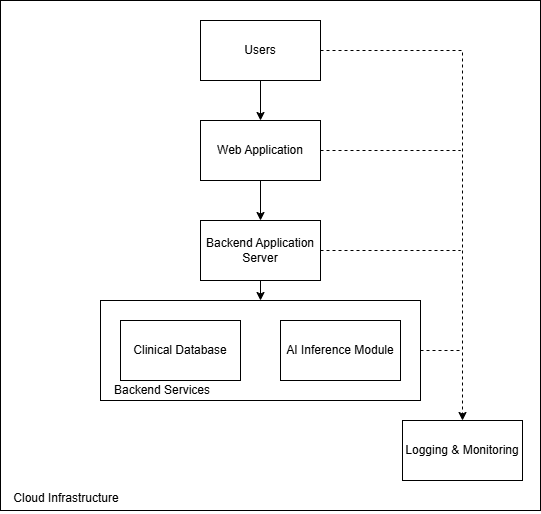

The diagram above was exported from draw.io. Its source (the exported page's mxGraphModel, read from the mxfile embedded in the PNG):
<mxGraphModel dx="1034" dy="598" grid="1" gridSize="10" guides="1" tooltips="1" connect="1" arrows="1" fold="1" page="1" pageScale="1" pageWidth="827" pageHeight="1169" math="0" shadow="0">
  <root>
    <mxCell id="0" />
    <mxCell id="1" parent="0" />
    <mxCell id="Ie1j3k763MpRUkoU4D0p-9" parent="1" style="rounded=0;whiteSpace=wrap;html=1;" value="" vertex="1">
      <mxGeometry height="510" width="540" x="150" y="10" as="geometry" />
    </mxCell>
    <mxCell id="Ie1j3k763MpRUkoU4D0p-23" parent="1" style="rounded=0;whiteSpace=wrap;html=1;" value="" vertex="1">
      <mxGeometry height="100" width="320" x="250" y="310" as="geometry" />
    </mxCell>
    <mxCell id="Ie1j3k763MpRUkoU4D0p-19" edge="1" parent="1" source="Ie1j3k763MpRUkoU4D0p-2" style="edgeStyle=orthogonalEdgeStyle;rounded=0;orthogonalLoop=1;jettySize=auto;html=1;entryX=0.5;entryY=0;entryDx=0;entryDy=0;dashed=1;" target="Ie1j3k763MpRUkoU4D0p-8">
      <mxGeometry relative="1" as="geometry" />
    </mxCell>
    <mxCell id="Ie1j3k763MpRUkoU4D0p-2" parent="1" style="rounded=0;whiteSpace=wrap;html=1;" value="Users" vertex="1">
      <mxGeometry height="60" width="120" x="350" y="30" as="geometry" />
    </mxCell>
    <mxCell id="Ie1j3k763MpRUkoU4D0p-21" edge="1" parent="1" source="Ie1j3k763MpRUkoU4D0p-3" style="edgeStyle=orthogonalEdgeStyle;rounded=0;orthogonalLoop=1;jettySize=auto;html=1;exitX=1;exitY=0.5;exitDx=0;exitDy=0;endArrow=none;endFill=0;dashed=1;">
      <mxGeometry relative="1" as="geometry">
        <mxPoint x="610" y="160" as="targetPoint" />
      </mxGeometry>
    </mxCell>
    <mxCell id="Ie1j3k763MpRUkoU4D0p-3" parent="1" style="rounded=0;whiteSpace=wrap;html=1;" value="Web Application" vertex="1">
      <mxGeometry height="60" width="120" x="350" y="130" as="geometry" />
    </mxCell>
    <mxCell id="Ie1j3k763MpRUkoU4D0p-4" parent="1" style="rounded=0;whiteSpace=wrap;html=1;" value="Backend Application Server" vertex="1">
      <mxGeometry height="60" width="120" x="350" y="230" as="geometry" />
    </mxCell>
    <mxCell id="Ie1j3k763MpRUkoU4D0p-7" connectable="0" parent="1" style="group" value="" vertex="1">
      <mxGeometry height="60" width="280" x="270" y="330" as="geometry" />
    </mxCell>
    <mxCell id="Ie1j3k763MpRUkoU4D0p-5" parent="Ie1j3k763MpRUkoU4D0p-7" style="rounded=0;whiteSpace=wrap;html=1;" value="Clinical Database" vertex="1">
      <mxGeometry height="60" width="120" as="geometry" />
    </mxCell>
    <mxCell id="Ie1j3k763MpRUkoU4D0p-6" parent="Ie1j3k763MpRUkoU4D0p-7" style="rounded=0;whiteSpace=wrap;html=1;" value="AI Inference Module" vertex="1">
      <mxGeometry height="60" width="120" x="160" as="geometry" />
    </mxCell>
    <mxCell id="Ie1j3k763MpRUkoU4D0p-8" parent="1" style="rounded=0;whiteSpace=wrap;html=1;" value="Logging &amp;amp; Monitoring" vertex="1">
      <mxGeometry height="60" width="120" x="552" y="430" as="geometry" />
    </mxCell>
    <mxCell id="Ie1j3k763MpRUkoU4D0p-10" parent="1" style="rounded=0;whiteSpace=wrap;html=1;strokeColor=none;fillColor=none;" value="Cloud Infrastructure" vertex="1">
      <mxGeometry height="30" width="120" x="156" y="493" as="geometry" />
    </mxCell>
    <mxCell id="Ie1j3k763MpRUkoU4D0p-11" edge="1" parent="1" style="endArrow=classic;html=1;rounded=0;exitX=0.5;exitY=1;exitDx=0;exitDy=0;entryX=0.5;entryY=0;entryDx=0;entryDy=0;" value="">
      <mxGeometry height="50" relative="1" width="50" as="geometry">
        <mxPoint x="410" y="190" as="sourcePoint" />
        <mxPoint x="410" y="230" as="targetPoint" />
      </mxGeometry>
    </mxCell>
    <mxCell id="Ie1j3k763MpRUkoU4D0p-12" edge="1" parent="1" source="Ie1j3k763MpRUkoU4D0p-2" style="endArrow=classic;html=1;rounded=0;exitX=0.5;exitY=1;exitDx=0;exitDy=0;entryX=0.5;entryY=0;entryDx=0;entryDy=0;" target="Ie1j3k763MpRUkoU4D0p-3" value="">
      <mxGeometry height="50" relative="1" width="50" as="geometry">
        <mxPoint x="410" y="80" as="sourcePoint" />
        <mxPoint x="410" y="120" as="targetPoint" />
      </mxGeometry>
    </mxCell>
    <mxCell id="Ie1j3k763MpRUkoU4D0p-22" edge="1" parent="1" source="Ie1j3k763MpRUkoU4D0p-4" style="edgeStyle=orthogonalEdgeStyle;rounded=0;orthogonalLoop=1;jettySize=auto;html=1;exitX=1;exitY=0.5;exitDx=0;exitDy=0;endArrow=none;endFill=0;dashed=1;">
      <mxGeometry relative="1" as="geometry">
        <mxPoint x="470" y="250" as="sourcePoint" />
        <mxPoint x="610" y="260" as="targetPoint" />
      </mxGeometry>
    </mxCell>
    <mxCell id="Ie1j3k763MpRUkoU4D0p-24" parent="1" style="rounded=0;whiteSpace=wrap;html=1;strokeColor=none;fillColor=none;" value="Backend Services" vertex="1">
      <mxGeometry height="30" width="120" x="252" y="385" as="geometry" />
    </mxCell>
    <mxCell id="Ie1j3k763MpRUkoU4D0p-25" edge="1" parent="1" source="Ie1j3k763MpRUkoU4D0p-23" style="edgeStyle=orthogonalEdgeStyle;rounded=0;orthogonalLoop=1;jettySize=auto;html=1;exitX=1;exitY=0.5;exitDx=0;exitDy=0;endArrow=none;endFill=0;dashed=1;">
      <mxGeometry relative="1" as="geometry">
        <mxPoint x="470" y="290" as="sourcePoint" />
        <mxPoint x="610" y="360" as="targetPoint" />
      </mxGeometry>
    </mxCell>
    <mxCell id="Ie1j3k763MpRUkoU4D0p-26" edge="1" parent="1" source="Ie1j3k763MpRUkoU4D0p-4" style="endArrow=classic;html=1;rounded=0;exitX=0.5;exitY=1;exitDx=0;exitDy=0;entryX=0.5;entryY=0;entryDx=0;entryDy=0;" target="Ie1j3k763MpRUkoU4D0p-23" value="">
      <mxGeometry height="50" relative="1" width="50" as="geometry">
        <mxPoint x="390" y="340" as="sourcePoint" />
        <mxPoint x="440" y="290" as="targetPoint" />
      </mxGeometry>
    </mxCell>
  </root>
</mxGraphModel>